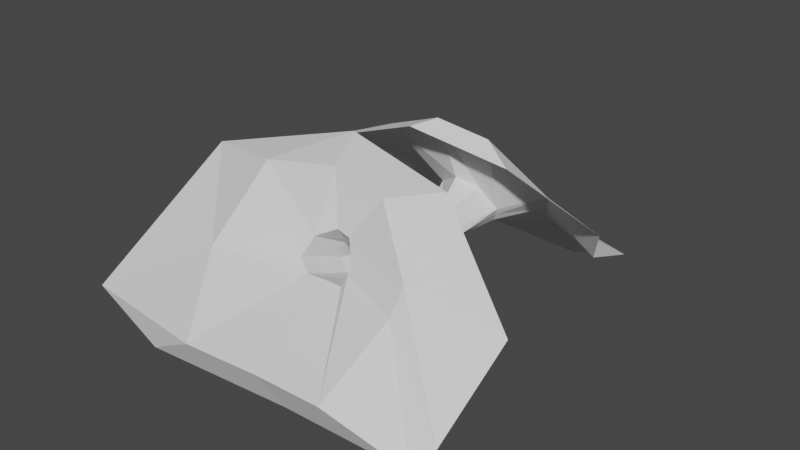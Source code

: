 # Source: cave.blend  (saved by Blender 2.93.21; exported with 4.5.12 LTS)
import bpy
from mathutils import Matrix  # noqa: F401  (used for matrix-valued properties, if any)

bpy.ops.wm.read_factory_settings(use_empty=True)
scene = bpy.context.scene
scene.name = 'Scene'

# ---- collections
col_collection = bpy.data.collections.new('Collection'); scene.collection.children.link(col_collection)

# ---- world
world_world = bpy.data.worlds.new('World'); scene.world = world_world
world_world.use_nodes = True; world_world.node_tree.nodes.clear()
_N = world_world.node_tree.nodes; _L = world_world.node_tree.links
n0 = _N.new('ShaderNodeOutputWorld'); n0.name = 'World Output'; n0.location = (300, 300)
n1 = _N.new('ShaderNodeBackground'); n1.name = 'Background'; n1.location = (10, 300)
n1.inputs[0].default_value = (0.05088, 0.05088, 0.05088, 1.0)
_L.new(n1.outputs[0], n0.inputs[0])
n0.is_active_output = True
world_world.color = (0.05088, 0.05088, 0.05088)
world_world.use_sun_shadow = False
world_world.sun_shadow_jitter_overblur = 0.0

# ---- meshes
me_cube_001 = bpy.data.meshes.new('Cube.001')
me_cube_001.from_pydata([(13.49, -13.96, 19.09), (-6.489, -17.62, 14.35), (10.86, 8.564, 7.667), (-5.945, 6.654, 4.435), (8.537, 7.366, 5.64), (4.001, -17.29, 14.78), (12.72, -17.24, 14.85), (3.491, 6.606, 4.354), (-13.0, -14.22, 18.74), (-11.74, 9.391, 9.067), (-10.77, -7.911, 26.9), (-9.185, 12.98, 15.13), (-0.9647, -4.012, 31.94), (-0.4136, 15.12, 18.77), (6.72, -5.002, 30.66), (5.301, 14.51, 17.73), (13.6, -11.69, 22.02), (10.1, 10.08, 10.24), (10.86, 35.15, 4.33), (-5.945, 35.43, 0.5873), (8.537, 35.36, 1.984), (3.491, 35.59, 0.5005), (-10.32, 35.1, 4.337), (-9.185, 34.7, 12.98), (-0.4136, 34.45, 17.19), (7.728, 34.55, 14.78), (11.82, 34.94, 6.803), (10.86, 69.45, 4.626), (-5.945, 70.12, 0.9334), (8.537, 69.9, 2.315), (3.491, 70.29, 0.8646), (-11.74, 69.23, 6.236), (-9.185, 68.07, 13.18), (-0.4136, 67.38, 17.34), (5.301, 67.61, 16.16), (10.1, 68.92, 7.565), (13.65, 91.97, 6.566), (-8.388, 94.53, 0.5339), (11.35, 93.78, 2.363), (4.393, 95.28, -0.7727), (-14.24, 90.62, 10.22), (-15.25, 87.31, 17.69), (-2.141, 80.29, 25.9), (7.744, 85.7, 21.62), (15.3, 90.23, 10.49), (34.5, 104.6, 12.2), (-24.99, 116.4, -1.156), (28.29, 113.7, 3.452), (9.512, 165.4, -26.11), (-40.79, 98.13, 21.15), (-43.51, 81.94, 42.26), (-8.125, 73.18, 56.94), (18.56, 76.15, 52.17), (38.97, 96.99, 21.75), (64.47, 99.54, -2.491), (-48.84, 158.8, -36.47), (52.64, 153.7, -27.69), (16.87, 163.5, -42.59), (-78.95, 90.06, 15.14), (-84.12, 79.82, 25.64), (-16.73, 63.14, 53.61), (34.1, 68.78, 44.52), (72.97, 87.89, 16.27), (45.73, -25.63, 16.05), (-31.03, -65.38, -7.575), (9.279, -64.12, -5.945), (42.78, -63.9, -5.668), (-56.04, -26.66, 14.72), (-47.49, 1.521, 49.09), (-9.803, 5.303, 55.42), (19.73, 1.498, 50.51), (46.15, -16.91, 27.32), (87.05, -47.42, -13.66), (-62.48, -58.6, -25.75), (16.04, -56.14, -22.57), (81.3, -55.72, -22.03), (-111.2, -49.43, -16.25), (-94.55, 16.21, 40.24), (-21.13, 29.57, 60.65), (36.4, 22.16, 51.07), (87.87, -4.771, 13.72)], [], [(8, 9, 11, 10), (4, 6, 0, 2), (7, 5, 6, 4), (1, 3, 9, 8), (10, 11, 13, 12), (7, 3, 1, 5), (12, 13, 15, 14), (14, 15, 17, 16), (16, 17, 2, 0), (7, 4, 20, 21), (11, 9, 22, 23), (3, 7, 21, 19), (2, 17, 26, 18), (17, 15, 25, 26), (15, 13, 24, 25), (4, 2, 18, 20), (9, 3, 19, 22), (13, 11, 23, 24), (23, 22, 31, 32), (22, 19, 28, 31), (18, 26, 35, 27), (21, 20, 29, 30), (24, 23, 32, 33), (25, 24, 33, 34), (20, 18, 27, 29), (19, 21, 30, 28), (26, 25, 34, 35), (29, 27, 36, 38), (30, 29, 38, 39), (35, 34, 43, 44), (32, 31, 40, 41), (28, 30, 39, 37), (27, 35, 44, 36), (33, 32, 41, 42), (31, 28, 37, 40), (34, 33, 42, 43), (40, 37, 46, 49), (43, 42, 51, 52), (38, 36, 45, 47), (39, 38, 47, 48), (44, 43, 52, 53), (41, 40, 49, 50), (37, 39, 48, 46), (36, 44, 53, 45), (42, 41, 50, 51), (46, 48, 57, 55), (45, 53, 62, 54), (51, 50, 59, 60), (49, 46, 55, 58), (52, 51, 60, 61), (47, 45, 54, 56), (48, 47, 56, 57), (53, 52, 61, 62), (50, 49, 58, 59), (6, 5, 65, 66), (16, 0, 63, 71), (0, 6, 66, 63), (14, 16, 71, 70), (12, 14, 70, 69), (5, 1, 64, 65), (10, 12, 69, 68), (8, 10, 68, 67), (1, 8, 67, 64), (67, 68, 77, 76), (66, 65, 74, 75), (71, 63, 72, 80), (68, 69, 78, 77), (65, 64, 73, 74), (69, 70, 79, 78), (64, 67, 76, 73), (63, 66, 75, 72), (70, 71, 80, 79)])
_uv = me_cube_001.uv_layers.new(name='UVMap')
_uv.uv.foreach_set('vector', [0.875, 0.75, 0.875, 0.5, 0.875, 0.5, 0.875, 0.75, 0.625, 0.5, 0.625, 0.75, 0.625, 0.75, 0.625, 0.5, 0.625, 0.5, 0.625, 0.75, 0.625, 0.75, 0.625, 0.5, 0.875, 0.75, 0.875, 0.5, 0.875, 0.5, 0.875, 0.75, 0.875, 0.75, 0.875, 0.5, 0.875, 0.5, 0.875, 0.75, 0.625, 0.5, 0.875, 0.5, 0.875, 0.75, 0.625, 0.75, 0.875, 0.75, 0.875, 0.5, 0.875, 0.5, 0.875, 0.75, 0.875, 0.75, 0.875, 0.5, 0.875, 0.5, 0.875, 0.75, 0.875, 0.75, 0.875, 0.5, 0.875, 0.5, 0.875, 0.75, 0.625, 0.5, 0.625, 0.5, 0.625, 0.5, 0.625, 0.5, 0.875, 0.5, 0.875, 0.5, 0.875, 0.5, 0.875, 0.5, 0.875, 0.5, 0.625, 0.5, 0.625, 0.5, 0.875, 0.5, 0.875, 0.5, 0.875, 0.5, 0.875, 0.5, 0.875, 0.5, 0.875, 0.5, 0.875, 0.5, 0.875, 0.5, 0.875, 0.5, 0.875, 0.5, 0.875, 0.5, 0.875, 0.5, 0.875, 0.5, 0.625, 0.5, 0.625, 0.5, 0.625, 0.5, 0.625, 0.5, 0.875, 0.5, 0.875, 0.5, 0.875, 0.5, 0.875, 0.5, 0.875, 0.5, 0.875, 0.5, 0.875, 0.5, 0.875, 0.5, 0.875, 0.5, 0.875, 0.5, 0.875, 0.5, 0.875, 0.5, 0.875, 0.5, 0.875, 0.5, 0.875, 0.5, 0.875, 0.5, 0.875, 0.5, 0.875, 0.5, 0.875, 0.5, 0.875, 0.5, 0.625, 0.5, 0.625, 0.5, 0.625, 0.5, 0.625, 0.5, 0.875, 0.5, 0.875, 0.5, 0.875, 0.5, 0.875, 0.5, 0.875, 0.5, 0.875, 0.5, 0.875, 0.5, 0.875, 0.5, 0.625, 0.5, 0.625, 0.5, 0.625, 0.5, 0.625, 0.5, 0.875, 0.5, 0.625, 0.5, 0.625, 0.5, 0.875, 0.5, 0.875, 0.5, 0.875, 0.5, 0.875, 0.5, 0.875, 0.5, 0.625, 0.5, 0.625, 0.5, 0.625, 0.5, 0.625, 0.5, 0.625, 0.5, 0.625, 0.5, 0.625, 0.5, 0.625, 0.5, 0.875, 0.5, 0.875, 0.5, 0.875, 0.5, 0.875, 0.5, 0.875, 0.5, 0.875, 0.5, 0.875, 0.5, 0.875, 0.5, 0.875, 0.5, 0.625, 0.5, 0.625, 0.5, 0.875, 0.5, 0.875, 0.5, 0.875, 0.5, 0.875, 0.5, 0.875, 0.5, 0.875, 0.5, 0.875, 0.5, 0.875, 0.5, 0.875, 0.5, 0.875, 0.5, 0.875, 0.5, 0.875, 0.5, 0.875, 0.5, 0.875, 0.5, 0.875, 0.5, 0.875, 0.5, 0.875, 0.5, 0.875, 0.5, 0.875, 0.5, 0.875, 0.5, 0.875, 0.5, 0.875, 0.5, 0.875, 0.5, 0.875, 0.5, 0.875, 0.5, 0.625, 0.5, 0.625, 0.5, 0.625, 0.5, 0.625, 0.5, 0.625, 0.5, 0.625, 0.5, 0.625, 0.5, 0.625, 0.5, 0.875, 0.5, 0.875, 0.5, 0.875, 0.5, 0.875, 0.5, 0.875, 0.5, 0.875, 0.5, 0.875, 0.5, 0.875, 0.5, 0.875, 0.5, 0.625, 0.5, 0.625, 0.5, 0.875, 0.5, 0.875, 0.5, 0.875, 0.5, 0.875, 0.5, 0.875, 0.5, 0.875, 0.5, 0.875, 0.5, 0.875, 0.5, 0.875, 0.5, 0.875, 0.5, 0.625, 0.5, 0.625, 0.5, 0.875, 0.5, 0.875, 0.5, 0.875, 0.5, 0.875, 0.5, 0.875, 0.5, 0.875, 0.5, 0.875, 0.5, 0.875, 0.5, 0.875, 0.5, 0.875, 0.5, 0.875, 0.5, 0.875, 0.5, 0.875, 0.5, 0.875, 0.5, 0.875, 0.5, 0.875, 0.5, 0.875, 0.5, 0.625, 0.5, 0.625, 0.5, 0.625, 0.5, 0.625, 0.5, 0.625, 0.5, 0.625, 0.5, 0.625, 0.5, 0.625, 0.5, 0.875, 0.5, 0.875, 0.5, 0.875, 0.5, 0.875, 0.5, 0.875, 0.5, 0.875, 0.5, 0.875, 0.5, 0.875, 0.5, 0.625, 0.75, 0.625, 0.75, 0.625, 0.75, 0.625, 0.75, 0.875, 0.75, 0.875, 0.75, 0.875, 0.75, 0.875, 0.75, 0.625, 0.75, 0.625, 0.75, 0.625, 0.75, 0.625, 0.75, 0.875, 0.75, 0.875, 0.75, 0.875, 0.75, 0.875, 0.75, 0.875, 0.75, 0.875, 0.75, 0.875, 0.75, 0.875, 0.75, 0.625, 0.75, 0.875, 0.75, 0.875, 0.75, 0.625, 0.75, 0.875, 0.75, 0.875, 0.75, 0.875, 0.75, 0.875, 0.75, 0.875, 0.75, 0.875, 0.75, 0.875, 0.75, 0.875, 0.75, 0.875, 0.75, 0.875, 0.75, 0.875, 0.75, 0.875, 0.75, 0.875, 0.75, 0.875, 0.75, 0.875, 0.75, 0.875, 0.75, 0.625, 0.75, 0.625, 0.75, 0.625, 0.75, 0.625, 0.75, 0.875, 0.75, 0.875, 0.75, 0.875, 0.75, 0.875, 0.75, 0.875, 0.75, 0.875, 0.75, 0.875, 0.75, 0.875, 0.75, 0.625, 0.75, 0.875, 0.75, 0.875, 0.75, 0.625, 0.75, 0.875, 0.75, 0.875, 0.75, 0.875, 0.75, 0.875, 0.75, 0.875, 0.75, 0.875, 0.75, 0.875, 0.75, 0.875, 0.75, 0.625, 0.75, 0.625, 0.75, 0.625, 0.75, 0.625, 0.75, 0.875, 0.75, 0.875, 0.75, 0.875, 0.75, 0.875, 0.75])
me_cube_001.use_remesh_fix_poles = True
me_cube_001.use_remesh_preserve_attributes = False
me_cube_001.update()

# ---- objects
ob_cube = bpy.data.objects.new('Cube', me_cube_001)

# ---- transforms, parenting, visibility, modifiers, constraints
ob_cube.location = (0.0, 0.0, 0.0)

# ---- collection membership
col_collection.objects.link(ob_cube)

# ---- scene / render settings (as saved in the file)
scene.frame_start = 1; scene.frame_end = 250; scene.frame_set(1)
scene.render.engine = 'BLENDER_EEVEE_NEXT'
scene.cycles.use_denoising = False
scene.cycles.samples = 128
scene.cycles.sampling_pattern = 'TABULATED_SOBOL'
scene.cycles.use_adaptive_sampling = False
scene.cycles.use_light_tree = False
scene.view_settings.view_transform = 'Filmic'
bpy.context.view_layer.update()

# ---- added for rendering (the .blend has no active camera and no usable light): camera, sun
cam_auto = bpy.data.cameras.new('AutoCamera')
cam_auto.lens = 50.0
cam_auto.sensor_width = 36.0
cam_auto.clip_end = 5225.45
ob_auto_camera = bpy.data.objects.new('AutoCamera', cam_auto)
scene.collection.objects.link(ob_auto_camera)
ob_auto_camera.location = (286.081, -307.272, 247.228)
ob_auto_camera.rotation_euler = (1.09748, -7.21219e-08, 0.694738)
scene.camera = ob_auto_camera
light_auto_sun = bpy.data.lights.new('AutoSun', 'SUN')
light_auto_sun.energy = 3.0
light_auto_sun.angle = 0.0523599
ob_auto_sun = bpy.data.objects.new('AutoSun', light_auto_sun)
scene.collection.objects.link(ob_auto_sun)
ob_auto_sun.rotation_euler = (0.872665, 0.174533, 0.523599)
bpy.context.view_layer.update()
